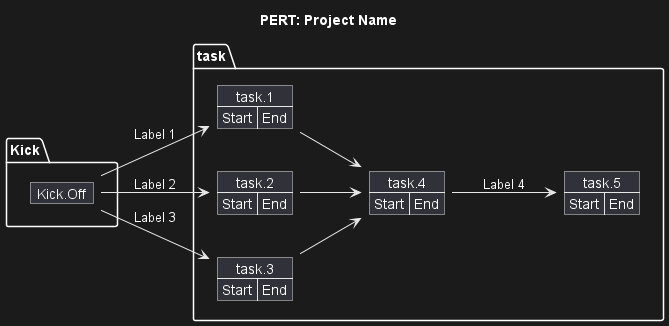

The diagram above was rendered by PlantUML. Its source (embedded in the PNG):
@startuml PERT
left to right direction
' Horizontal lines: -->, <--, <-->
' Vertical lines: ->, <-, <->
title PERT: Project Name

map Kick.Off {
}
map task.1 {
    Start => End
}
map task.2 {
    Start => End
}
map task.3 {
    Start => End
}
map task.4 {
    Start => End
}
map task.5 {
    Start => End
}
Kick.Off --> task.1 : Label 1
Kick.Off --> task.2 : Label 2
Kick.Off --> task.3 : Label 3
task.1 --> task.4
task.2 --> task.4
task.3 --> task.4
task.4 --> task.5 : Label 4
@enduml